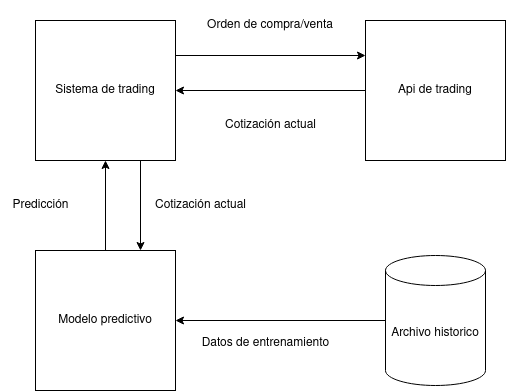

The diagram above was exported from draw.io. Its source (the exported page's mxGraphModel, read from the mxfile embedded in the PNG):
<mxGraphModel dx="1302" dy="798" grid="1" gridSize="10" guides="1" tooltips="1" connect="1" arrows="1" fold="1" page="1" pageScale="1" pageWidth="827" pageHeight="1169" math="0" shadow="0">
  <root>
    <mxCell id="0" />
    <mxCell id="1" parent="0" />
    <mxCell id="jK7-SFmW4GSe8p9R-DkJ-8" style="edgeStyle=orthogonalEdgeStyle;rounded=0;orthogonalLoop=1;jettySize=auto;html=1;" parent="1" source="jK7-SFmW4GSe8p9R-DkJ-1" target="jK7-SFmW4GSe8p9R-DkJ-2" edge="1">
      <mxGeometry relative="1" as="geometry" />
    </mxCell>
    <mxCell id="jK7-SFmW4GSe8p9R-DkJ-1" value="Api de trading" style="whiteSpace=wrap;html=1;aspect=fixed;" parent="1" vertex="1">
      <mxGeometry x="630" y="370" width="140" height="140" as="geometry" />
    </mxCell>
    <mxCell id="jK7-SFmW4GSe8p9R-DkJ-10" style="edgeStyle=orthogonalEdgeStyle;rounded=0;orthogonalLoop=1;jettySize=auto;html=1;exitX=1;exitY=0.25;exitDx=0;exitDy=0;entryX=0;entryY=0.25;entryDx=0;entryDy=0;" parent="1" source="jK7-SFmW4GSe8p9R-DkJ-2" target="jK7-SFmW4GSe8p9R-DkJ-1" edge="1">
      <mxGeometry relative="1" as="geometry" />
    </mxCell>
    <mxCell id="jK7-SFmW4GSe8p9R-DkJ-13" style="edgeStyle=orthogonalEdgeStyle;rounded=0;orthogonalLoop=1;jettySize=auto;html=1;exitX=0.75;exitY=1;exitDx=0;exitDy=0;entryX=0.75;entryY=0;entryDx=0;entryDy=0;" parent="1" source="jK7-SFmW4GSe8p9R-DkJ-2" target="jK7-SFmW4GSe8p9R-DkJ-3" edge="1">
      <mxGeometry relative="1" as="geometry" />
    </mxCell>
    <mxCell id="jK7-SFmW4GSe8p9R-DkJ-2" value="Sistema de trading" style="whiteSpace=wrap;html=1;aspect=fixed;" parent="1" vertex="1">
      <mxGeometry x="300" y="370" width="140" height="140" as="geometry" />
    </mxCell>
    <mxCell id="jK7-SFmW4GSe8p9R-DkJ-6" style="edgeStyle=orthogonalEdgeStyle;rounded=0;orthogonalLoop=1;jettySize=auto;html=1;entryX=0.5;entryY=1;entryDx=0;entryDy=0;" parent="1" source="jK7-SFmW4GSe8p9R-DkJ-3" target="jK7-SFmW4GSe8p9R-DkJ-2" edge="1">
      <mxGeometry relative="1" as="geometry" />
    </mxCell>
    <mxCell id="jK7-SFmW4GSe8p9R-DkJ-3" value="Modelo predictivo" style="whiteSpace=wrap;html=1;aspect=fixed;" parent="1" vertex="1">
      <mxGeometry x="300" y="600" width="140" height="140" as="geometry" />
    </mxCell>
    <mxCell id="jK7-SFmW4GSe8p9R-DkJ-11" value="Orden de compra/venta" style="text;html=1;align=center;verticalAlign=middle;whiteSpace=wrap;rounded=0;" parent="1" vertex="1">
      <mxGeometry x="470" y="350" width="130" height="50" as="geometry" />
    </mxCell>
    <mxCell id="jK7-SFmW4GSe8p9R-DkJ-12" value="Cotización actual" style="text;html=1;align=center;verticalAlign=middle;resizable=0;points=[];autosize=1;strokeColor=none;fillColor=none;" parent="1" vertex="1">
      <mxGeometry x="480" y="460" width="110" height="30" as="geometry" />
    </mxCell>
    <mxCell id="jK7-SFmW4GSe8p9R-DkJ-14" value="Cotización actual" style="text;html=1;align=center;verticalAlign=middle;resizable=0;points=[];autosize=1;strokeColor=none;fillColor=none;" parent="1" vertex="1">
      <mxGeometry x="410" y="540" width="110" height="30" as="geometry" />
    </mxCell>
    <mxCell id="jK7-SFmW4GSe8p9R-DkJ-15" value="Predicción" style="text;html=1;align=center;verticalAlign=middle;resizable=0;points=[];autosize=1;strokeColor=none;fillColor=none;" parent="1" vertex="1">
      <mxGeometry x="265" y="540" width="80" height="30" as="geometry" />
    </mxCell>
    <mxCell id="jK7-SFmW4GSe8p9R-DkJ-18" style="edgeStyle=orthogonalEdgeStyle;rounded=0;orthogonalLoop=1;jettySize=auto;html=1;" parent="1" source="jK7-SFmW4GSe8p9R-DkJ-17" target="jK7-SFmW4GSe8p9R-DkJ-3" edge="1">
      <mxGeometry relative="1" as="geometry" />
    </mxCell>
    <mxCell id="jK7-SFmW4GSe8p9R-DkJ-17" value="Archivo historico" style="shape=cylinder3;whiteSpace=wrap;html=1;boundedLbl=1;backgroundOutline=1;size=15;" parent="1" vertex="1">
      <mxGeometry x="650" y="605" width="100" height="130" as="geometry" />
    </mxCell>
    <mxCell id="jK7-SFmW4GSe8p9R-DkJ-19" value="Datos de entrenamiento" style="text;html=1;align=center;verticalAlign=middle;resizable=0;points=[];autosize=1;strokeColor=none;fillColor=none;" parent="1" vertex="1">
      <mxGeometry x="455" y="678" width="150" height="30" as="geometry" />
    </mxCell>
  </root>
</mxGraphModel>